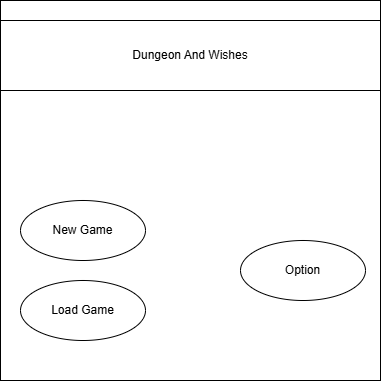

The diagram above was exported from draw.io. Its source (the exported page's mxGraphModel, read from the mxfile embedded in the PNG):
<mxGraphModel dx="1613" dy="1796" grid="1" gridSize="10" guides="1" tooltips="1" connect="1" arrows="1" fold="1" page="1" pageScale="1" pageWidth="850" pageHeight="1100" math="0" shadow="0">
  <root>
    <mxCell id="0" />
    <mxCell id="1" parent="0" />
    <mxCell id="2" value="" style="whiteSpace=wrap;html=1;aspect=fixed;" vertex="1" parent="1">
      <mxGeometry x="1180" y="130" width="380" height="380" as="geometry" />
    </mxCell>
    <mxCell id="3" value="Dungeon And Wishes" style="rounded=0;whiteSpace=wrap;html=1;" vertex="1" parent="1">
      <mxGeometry x="1180" y="150" width="380" height="70" as="geometry" />
    </mxCell>
    <mxCell id="4" value="Load Game" style="ellipse;whiteSpace=wrap;html=1;" vertex="1" parent="1">
      <mxGeometry x="1200" y="410" width="125" height="60" as="geometry" />
    </mxCell>
    <mxCell id="5" value="New Game" style="ellipse;whiteSpace=wrap;html=1;" vertex="1" parent="1">
      <mxGeometry x="1200" y="330" width="125" height="60" as="geometry" />
    </mxCell>
    <mxCell id="6" value="Option" style="ellipse;whiteSpace=wrap;html=1;" vertex="1" parent="1">
      <mxGeometry x="1420" y="370" width="125" height="60" as="geometry" />
    </mxCell>
  </root>
</mxGraphModel>